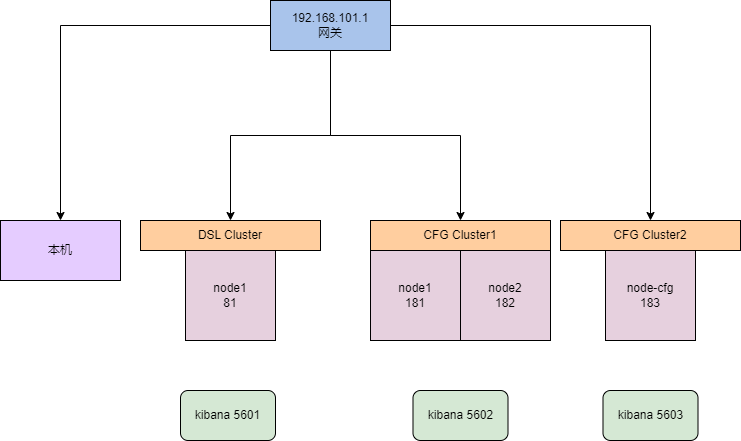

The diagram above was exported from draw.io. Its source (the exported page's mxGraphModel, read from the mxfile embedded in the PNG):
<mxGraphModel dx="942" dy="642" grid="1" gridSize="10" guides="1" tooltips="1" connect="1" arrows="1" fold="1" page="1" pageScale="1" pageWidth="827" pageHeight="1169" math="0" shadow="0">
  <root>
    <mxCell id="0" />
    <mxCell id="1" parent="0" />
    <mxCell id="Q3WN04Kf0NCvzB9LNh4N-7" style="edgeStyle=orthogonalEdgeStyle;rounded=0;orthogonalLoop=1;jettySize=auto;html=1;entryX=0.5;entryY=0;entryDx=0;entryDy=0;" edge="1" parent="1" source="Q3WN04Kf0NCvzB9LNh4N-1" target="Q3WN04Kf0NCvzB9LNh4N-3">
      <mxGeometry relative="1" as="geometry" />
    </mxCell>
    <mxCell id="Q3WN04Kf0NCvzB9LNh4N-9" style="edgeStyle=orthogonalEdgeStyle;rounded=0;orthogonalLoop=1;jettySize=auto;html=1;" edge="1" parent="1" source="Q3WN04Kf0NCvzB9LNh4N-1" target="Q3WN04Kf0NCvzB9LNh4N-2">
      <mxGeometry relative="1" as="geometry" />
    </mxCell>
    <mxCell id="Q3WN04Kf0NCvzB9LNh4N-15" style="edgeStyle=orthogonalEdgeStyle;rounded=0;orthogonalLoop=1;jettySize=auto;html=1;" edge="1" parent="1" source="Q3WN04Kf0NCvzB9LNh4N-1" target="Q3WN04Kf0NCvzB9LNh4N-10">
      <mxGeometry relative="1" as="geometry" />
    </mxCell>
    <mxCell id="Q3WN04Kf0NCvzB9LNh4N-16" style="edgeStyle=orthogonalEdgeStyle;rounded=0;orthogonalLoop=1;jettySize=auto;html=1;" edge="1" parent="1" source="Q3WN04Kf0NCvzB9LNh4N-1" target="Q3WN04Kf0NCvzB9LNh4N-11">
      <mxGeometry relative="1" as="geometry" />
    </mxCell>
    <mxCell id="Q3WN04Kf0NCvzB9LNh4N-1" value="192.168.101.1&lt;br&gt;网关" style="rounded=0;whiteSpace=wrap;html=1;fillColor=#A9C4EB;" vertex="1" parent="1">
      <mxGeometry x="340" y="10" width="120" height="50" as="geometry" />
    </mxCell>
    <mxCell id="Q3WN04Kf0NCvzB9LNh4N-2" value="本机" style="rounded=0;whiteSpace=wrap;html=1;fillColor=#E5CCFF;" vertex="1" parent="1">
      <mxGeometry x="70" y="230" width="120" height="60" as="geometry" />
    </mxCell>
    <mxCell id="Q3WN04Kf0NCvzB9LNh4N-3" value="DSL Cluster" style="rounded=0;whiteSpace=wrap;html=1;fillColor=#FFCE9F;" vertex="1" parent="1">
      <mxGeometry x="210" y="230" width="180" height="30" as="geometry" />
    </mxCell>
    <mxCell id="Q3WN04Kf0NCvzB9LNh4N-4" value="node1 &lt;br&gt;81" style="whiteSpace=wrap;html=1;aspect=fixed;fillColor=#E6D0DE;" vertex="1" parent="1">
      <mxGeometry x="255" y="260" width="90" height="90" as="geometry" />
    </mxCell>
    <mxCell id="Q3WN04Kf0NCvzB9LNh4N-10" value="CFG Cluster1" style="rounded=0;whiteSpace=wrap;html=1;fillColor=#FFCE9F;" vertex="1" parent="1">
      <mxGeometry x="440" y="230" width="180" height="30" as="geometry" />
    </mxCell>
    <mxCell id="Q3WN04Kf0NCvzB9LNh4N-11" value="CFG Cluster2" style="rounded=0;whiteSpace=wrap;html=1;fillColor=#FFCE9F;" vertex="1" parent="1">
      <mxGeometry x="630" y="230" width="180" height="30" as="geometry" />
    </mxCell>
    <mxCell id="Q3WN04Kf0NCvzB9LNh4N-12" value="node1&lt;br&gt;181" style="whiteSpace=wrap;html=1;aspect=fixed;fillColor=#E6D0DE;" vertex="1" parent="1">
      <mxGeometry x="440" y="260" width="90" height="90" as="geometry" />
    </mxCell>
    <mxCell id="Q3WN04Kf0NCvzB9LNh4N-13" value="node2&lt;br&gt;182" style="whiteSpace=wrap;html=1;aspect=fixed;fillColor=#E6D0DE;" vertex="1" parent="1">
      <mxGeometry x="530" y="260" width="90" height="90" as="geometry" />
    </mxCell>
    <mxCell id="Q3WN04Kf0NCvzB9LNh4N-14" value="node-cfg&lt;br&gt;183" style="whiteSpace=wrap;html=1;aspect=fixed;fillColor=#E6D0DE;" vertex="1" parent="1">
      <mxGeometry x="675" y="260" width="90" height="90" as="geometry" />
    </mxCell>
    <mxCell id="Q3WN04Kf0NCvzB9LNh4N-21" value="kibana 5601" style="rounded=1;whiteSpace=wrap;html=1;fillColor=#D5E8D4;" vertex="1" parent="1">
      <mxGeometry x="250" y="400" width="95" height="50" as="geometry" />
    </mxCell>
    <mxCell id="Q3WN04Kf0NCvzB9LNh4N-22" value="kibana 5602" style="rounded=1;whiteSpace=wrap;html=1;fillColor=#D5E8D4;" vertex="1" parent="1">
      <mxGeometry x="482.5" y="400" width="95" height="50" as="geometry" />
    </mxCell>
    <mxCell id="Q3WN04Kf0NCvzB9LNh4N-23" value="kibana 5603" style="rounded=1;whiteSpace=wrap;html=1;fillColor=#D5E8D4;" vertex="1" parent="1">
      <mxGeometry x="672.5" y="400" width="95" height="50" as="geometry" />
    </mxCell>
  </root>
</mxGraphModel>